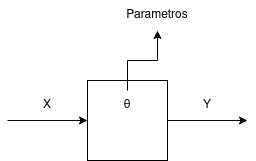

The diagram above was exported from draw.io. Its source (the exported page's mxGraphModel, read from the mxfile embedded in the PNG):
<mxGraphModel dx="874" dy="472" grid="1" gridSize="10" guides="1" tooltips="1" connect="1" arrows="1" fold="1" page="1" pageScale="1" pageWidth="850" pageHeight="1100" math="0" shadow="0">
  <root>
    <mxCell id="0" />
    <mxCell id="1" parent="0" />
    <mxCell id="zuh20VisPRvrTjwU114t-1" value="" style="whiteSpace=wrap;html=1;aspect=fixed;" vertex="1" parent="1">
      <mxGeometry x="240" y="120" width="80" height="80" as="geometry" />
    </mxCell>
    <mxCell id="zuh20VisPRvrTjwU114t-2" value="" style="endArrow=classic;html=1;rounded=0;entryX=0;entryY=0.5;entryDx=0;entryDy=0;" edge="1" parent="1" target="zuh20VisPRvrTjwU114t-1">
      <mxGeometry width="50" height="50" relative="1" as="geometry">
        <mxPoint x="160" y="160" as="sourcePoint" />
        <mxPoint x="180" y="150" as="targetPoint" />
      </mxGeometry>
    </mxCell>
    <mxCell id="zuh20VisPRvrTjwU114t-3" value="" style="endArrow=classic;html=1;rounded=0;exitX=1;exitY=0.5;exitDx=0;exitDy=0;" edge="1" parent="1" source="zuh20VisPRvrTjwU114t-1">
      <mxGeometry width="50" height="50" relative="1" as="geometry">
        <mxPoint x="380" y="160" as="sourcePoint" />
        <mxPoint x="400" y="160" as="targetPoint" />
      </mxGeometry>
    </mxCell>
    <mxCell id="zuh20VisPRvrTjwU114t-8" style="edgeStyle=orthogonalEdgeStyle;rounded=0;orthogonalLoop=1;jettySize=auto;html=1;entryX=0.5;entryY=1;entryDx=0;entryDy=0;" edge="1" parent="1" source="zuh20VisPRvrTjwU114t-4" target="zuh20VisPRvrTjwU114t-7">
      <mxGeometry relative="1" as="geometry" />
    </mxCell>
    <mxCell id="zuh20VisPRvrTjwU114t-4" value="θ" style="text;html=1;strokeColor=none;fillColor=none;align=center;verticalAlign=middle;whiteSpace=wrap;rounded=0;" vertex="1" parent="1">
      <mxGeometry x="250" y="130" width="60" height="30" as="geometry" />
    </mxCell>
    <mxCell id="zuh20VisPRvrTjwU114t-5" value="X" style="text;html=1;strokeColor=none;fillColor=none;align=center;verticalAlign=middle;whiteSpace=wrap;rounded=0;" vertex="1" parent="1">
      <mxGeometry x="170" y="130" width="60" height="30" as="geometry" />
    </mxCell>
    <mxCell id="zuh20VisPRvrTjwU114t-6" value="Y" style="text;html=1;strokeColor=none;fillColor=none;align=center;verticalAlign=middle;whiteSpace=wrap;rounded=0;" vertex="1" parent="1">
      <mxGeometry x="330" y="130" width="60" height="30" as="geometry" />
    </mxCell>
    <mxCell id="zuh20VisPRvrTjwU114t-7" value="Parametros" style="text;html=1;strokeColor=none;fillColor=none;align=center;verticalAlign=middle;whiteSpace=wrap;rounded=0;" vertex="1" parent="1">
      <mxGeometry x="280" y="40" width="60" height="30" as="geometry" />
    </mxCell>
  </root>
</mxGraphModel>